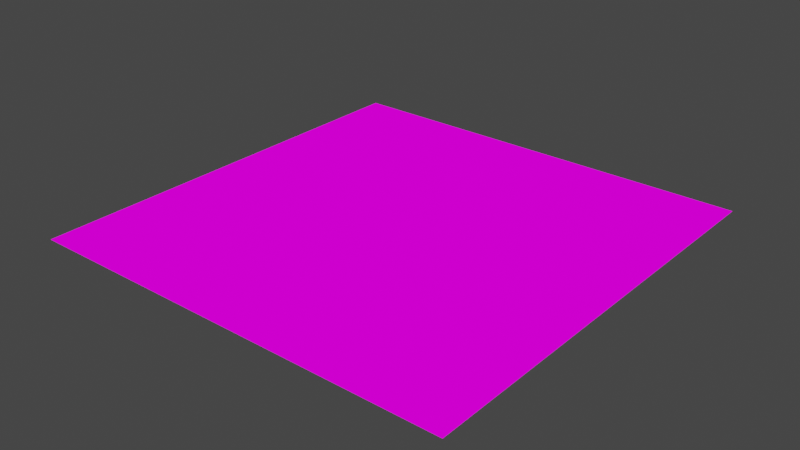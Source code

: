 # Source: road_bend.blend  (saved by Blender 2.82.7; exported with 4.5.12 LTS)
import bpy
from mathutils import Matrix  # noqa: F401  (used for matrix-valued properties, if any)

bpy.ops.wm.read_factory_settings(use_empty=True)
scene = bpy.context.scene
scene.name = 'Scene'

# ---- collections
col_collection = bpy.data.collections.new('Collection'); scene.collection.children.link(col_collection)

# ---- images (referenced by path relative to the original .blend; pixels are not part of the script)
import os
ASSET_DIR = os.environ.get("B2B_ASSET_DIR", "")  # directory of the original .blend (textures are referenced by path, not embedded)
HERE = os.path.dirname(os.path.abspath(__file__))  # packed textures are extracted next to this script under _unpacked/

def load_image(name, relpath, width, height, colorspace="sRGB"):
    """Load a texture the original file referenced (path relative to the .blend, or extracted next to this script)."""
    p = next((c for c in (os.path.join(HERE, relpath), os.path.join(ASSET_DIR, relpath)) if relpath and os.path.exists(c)), "")
    if p:
        img = bpy.data.images.load(p, check_existing=True)
        img.name = name
    else:  # same state as the original file: an image datablock whose file is absent (Cycles renders it pink)
        img = bpy.data.images.new(name, width, height)
        img.source = "FILE"
        img.filepath = "//" + (relpath or name)
    img.colorspace_settings.name = colorspace
    return img
img_texturepalette_png = load_image('TexturePalette.png', 'TexturePalette.png', 1024, 1024, 'sRGB')

# ---- materials (node trees are filled in below, after node groups)
mat_material = bpy.data.materials.new('Material')
mat_material.alpha_threshold = 0.0
mat_material.use_transparent_shadow = False
mat_material.line_color = (0.0, 0.0, 0.0, 1.0)

# ---- material node trees
mat_material.use_nodes = True; mat_material.node_tree.nodes.clear()
_N = mat_material.node_tree.nodes; _L = mat_material.node_tree.links
n0 = _N.new('ShaderNodeOutputMaterial'); n0.name = 'Material Output'; n0.location = (300, 300)
n1 = _N.new('ShaderNodeEmission'); n1.name = 'Emission'; n1.location = (10, 300)
n2 = _N.new('ShaderNodeTexImage'); n2.name = 'Image Texture'; n2.location = (-280, 280)
n2.image = img_texturepalette_png
n2.interpolation = 'Closest'
_L.new(n1.outputs[0], n0.inputs[0])
_L.new(n2.outputs[0], n1.inputs[0])
n0.is_active_output = True

# ---- world
world_world = bpy.data.worlds.new('World'); scene.world = world_world
world_world.use_nodes = True; world_world.node_tree.nodes.clear()
_N = world_world.node_tree.nodes; _L = world_world.node_tree.links
n0 = _N.new('ShaderNodeOutputWorld'); n0.name = 'World Output'; n0.location = (300, 300)
n1 = _N.new('ShaderNodeBackground'); n1.name = 'Background'; n1.location = (10, 300)
n1.inputs[0].default_value = (0.05088, 0.05088, 0.05088, 1.0)
_L.new(n1.outputs[0], n0.inputs[0])
n0.is_active_output = True
world_world.color = (0.05088, 0.05088, 0.05088)
world_world.use_sun_shadow = False
world_world.sun_shadow_jitter_overblur = 0.0

# ---- meshes
me_cube = bpy.data.meshes.new('Cube')
me_cube.from_pydata([(6.0, 9.0, 0.5), (6.0, -9.0, 0.5), (-6.0, 9.0, 0.5), (-6.0, -9.0, 0.5), (4.5, -9.0, 0.5), (-4.5, -9.0, 0.5), (-4.5, 9.0, 0.5), (4.5, 9.0, 0.5), (-4.5, -9.0, 0.5), (-6.0, -9.0, 0.5), (6.0, 9.0, 0.5), (6.0, -9.0, 0.5), (-6.0, 9.0, 0.5), (4.5, 9.0, 0.5), (4.5, -9.0, 0.5), (-4.5, 9.0, 0.5), (-0.2667, 9.0, 0.5), (0.2667, 9.0, 0.5), (6.0, 7.308, 0.5), (1.113, 0.4035, 0.5), (6.0, 0.4035, 0.5), (-6.0, 7.308, 0.5), (4.5, 7.308, 0.5), (4.875, 0.4035, 0.5), (-4.5, 7.308, 0.5), (-0.2667, 0.4035, 0.5), (6.0, 7.308, 0.5), (4.875, 7.308, 0.5), (0.2667, 0.4035, 0.5), (-6.0, 7.308, 0.5), (4.5, 7.308, 0.5), (4.875, -9.0, 0.5), (4.875, 6.757, 0.5), (-4.5, 7.308, 0.5), (-4.5, 0.4035, 0.5), (0.2667, 7.308, 0.5), (-4.5, 0.4035, 0.5), (-0.2667, 7.308, 0.5), (4.5, 0.4035, 0.5), (6.0, -6.75, 0.5), (-6.0, -6.62, 0.5), (4.5, -6.75, 0.5), (-4.5, -6.75, 0.5), (6.0, -6.75, 0.5), (-6.0, -6.62, 0.5), (4.5, -6.75, 0.5), (-4.5, -6.75, 0.5), (0.2667, -6.75, 0.5), (-0.2667, -6.75, 0.5), (4.875, 9.0, 0.5), (4.875, 6.757, 0.5), (4.875, 9.0, 0.5), (-6.0, 0.4035, 0.5), (6.0, 6.757, 0.5), (-6.0, 6.757, 0.5), (4.5, 6.757, 0.5), (-4.5, 6.757, 0.5), (6.0, 6.757, 0.5), (-6.0, 6.757, 0.5), (4.5, 6.757, 0.5), (-4.5, 6.757, 0.5), (0.2667, 6.757, 0.5), (-0.2667, 6.757, 0.5), (4.875, -9.0, 0.5), (4.875, -6.75, 0.5), (4.875, -6.75, 0.5), (1.113, 9.0, 0.5), (1.113, 7.308, 0.5), (-6.0, 0.4035, 0.5), (1.113, -6.75, 0.5), (1.113, 6.757, 0.5), (4.875, -0.3947, 0.5), (-6.0, -0.3947, 0.5), (4.5, -0.3947, 0.5), (-4.5, -0.3947, 0.5), (-4.5, -0.3947, 0.5), (0.2667, -0.3947, 0.5), (-0.2667, -0.3947, 0.5), (6.0, -0.3947, 0.5), (1.113, -0.3947, 0.5), (-6.0, -0.3947, 0.5), (1.113, 1.663, 0.5), (-0.2667, 1.663, 0.5), (-4.5, 1.663, 0.5), (-4.5, 1.663, 0.5), (4.5, 1.663, 0.5), (-6.0, 1.663, 0.5), (-6.0, 1.663, 0.5), (6.0, 1.663, 0.5), (0.2667, 1.663, 0.5), (4.875, 1.663, 0.5)], [], [(41, 42, 46, 45), (6, 2, 12, 15), (18, 0, 10, 26), (24, 6, 15, 33), (31, 1, 11, 63), (51, 7, 13, 49), (3, 5, 8, 9), (17, 16, 37, 35), (79, 69, 41, 73), (66, 17, 35, 67), (74, 36, 34, 75), (89, 28, 19, 81), (56, 24, 33, 60), (65, 63, 11, 43), (10, 49, 27, 26), (53, 18, 26, 57), (49, 13, 30, 27), (39, 64, 65, 43), (87, 52, 34, 83), (46, 8, 14, 45), (15, 12, 29, 33), (74, 42, 48, 77), (16, 6, 24, 37), (80, 40, 44, 72), (7, 22, 30, 13), (64, 41, 45, 65), (86, 68, 52, 87), (2, 21, 29, 12), (78, 71, 64, 39), (71, 23, 38, 73), (82, 25, 28, 89), (88, 90, 23, 20), (4, 14, 8, 5), (77, 48, 47, 76), (81, 19, 38, 85), (0, 51, 49, 10), (55, 50, 32, 59), (50, 53, 57, 32), (76, 47, 69, 79), (90, 50, 55, 85), (46, 44, 9, 8), (9, 44, 40, 3), (11, 1, 39, 43), (21, 54, 58, 29), (22, 55, 59, 30), (37, 24, 56, 62), (33, 29, 58, 60), (27, 30, 59, 32), (26, 27, 32, 57), (72, 44, 46, 75), (67, 35, 61, 70), (35, 37, 62, 61), (45, 14, 63, 65), (4, 31, 63, 14), (22, 67, 70, 55), (84, 36, 25, 82), (84, 56, 60, 83), (7, 66, 67, 22), (52, 72, 75, 34), (28, 76, 79, 19), (25, 77, 76, 28), (64, 71, 73, 41), (20, 23, 71, 78), (68, 80, 72, 52), (36, 74, 77, 25), (42, 74, 75, 46), (19, 79, 73, 38), (36, 84, 83, 34), (56, 84, 82, 62), (23, 90, 85, 38), (70, 81, 85, 55), (53, 50, 90, 88), (62, 82, 89, 61), (54, 86, 87, 58), (58, 87, 83, 60), (61, 89, 81, 70)])
_uv = me_cube.uv_layers.new(name='UVMap')
_uv.uv.foreach_set('vector', [0.305, 0.8576, 0.293, 0.8827, 0.2547, 0.8728, 0.3036, 0.8571, 0.3054, 0.9232, 0.3022, 0.9243, 0.3024, 0.9231, 0.3044, 0.9226, 0.34, 0.8913, 0.34, 0.908, 0.3358, 0.9053, 0.3353, 0.8934, 0.3052, 0.919, 0.3054, 0.9232, 0.3044, 0.9226, 0.304, 0.9193, 0.2974, 0.8523, 0.3007, 0.8497, 0.3009, 0.8515, 0.2985, 0.8534, 0.3284, 0.9121, 0.3238, 0.9109, 0.3262, 0.9063, 0.3288, 0.9067, 0.2829, 0.8807, 0.2846, 0.8769, 0.286, 0.8776, 0.2842, 0.8806, 0.6087, 0.6318, 0.6087, 0.6351, 0.5982, 0.6351, 0.5982, 0.6318, 0.1773, 0.8798, 0.1527, 0.8798, 0.1527, 0.8664, 0.1773, 0.8664, 0.2144, 0.8798, 0.2144, 0.8831, 0.2077, 0.8831, 0.2077, 0.8798, 0.2985, 0.8999, 0.2992, 0.9019, 0.298, 0.9023, 0.2973, 0.9003, 0.1854, 0.8831, 0.1804, 0.8831, 0.1804, 0.8798, 0.1854, 0.8798, 0.3049, 0.9176, 0.3052, 0.919, 0.304, 0.9193, 0.3036, 0.918, 0.3039, 0.8561, 0.2985, 0.8534, 0.3009, 0.8515, 0.3043, 0.8537, 0.3358, 0.9053, 0.3288, 0.9067, 0.327, 0.8949, 0.3353, 0.8934, 0.3359, 0.8859, 0.34, 0.8913, 0.3353, 0.8934, 0.3338, 0.8901, 0.3288, 0.9067, 0.3262, 0.9063, 0.3238, 0.8953, 0.327, 0.8949, 0.3004, 0.7775, 0.3003, 0.7878, 0.2955, 0.7867, 0.2968, 0.7791, 0.2953, 0.9068, 0.2942, 0.9036, 0.298, 0.9023, 0.2991, 0.9054, 0.2547, 0.8728, 0.286, 0.8776, 0.2979, 0.8542, 0.3036, 0.8571, 0.3044, 0.9226, 0.3024, 0.9231, 0.3006, 0.9206, 0.304, 0.9193, 0.1773, 0.9019, 0.1527, 0.9019, 0.1527, 0.8852, 0.1773, 0.8852, 0.2144, 0.8852, 0.2144, 0.9019, 0.2077, 0.9019, 0.2077, 0.8852, 0.2922, 0.9021, 0.2862, 0.8858, 0.2874, 0.8852, 0.2935, 0.9016, 0.3238, 0.9109, 0.3185, 0.8951, 0.3238, 0.8953, 0.3262, 0.9063, 0.3003, 0.7878, 0.2992, 0.7915, 0.2944, 0.7898, 0.2955, 0.7867, 0.2941, 0.9072, 0.2929, 0.9041, 0.2942, 0.9036, 0.2953, 0.9068, 0.3022, 0.9243, 0.2995, 0.9213, 0.3006, 0.9206, 0.3024, 0.9231, 0.1773, 0.8605, 0.1773, 0.8649, 0.1527, 0.8649, 0.1527, 0.8605, 0.1773, 0.8649, 0.1804, 0.8649, 0.1804, 0.8664, 0.1773, 0.8664, 0.5632, 0.6351, 0.5554, 0.6351, 0.5554, 0.6318, 0.5632, 0.6318, 0.1854, 0.8605, 0.1854, 0.8649, 0.1804, 0.8649, 0.1804, 0.8605, 0.2967, 0.8533, 0.2979, 0.8542, 0.286, 0.8776, 0.2846, 0.8769, 0.1773, 0.8852, 0.1527, 0.8852, 0.1527, 0.8831, 0.1773, 0.8831, 0.1854, 0.8798, 0.1804, 0.8798, 0.1804, 0.8664, 0.1854, 0.8664, 0.34, 0.908, 0.3284, 0.9121, 0.3288, 0.9067, 0.3358, 0.9053, 0.3064, 0.8613, 0.3105, 0.8583, 0.3127, 0.863, 0.3102, 0.8638, 0.3105, 0.8583, 0.3222, 0.8585, 0.3201, 0.8627, 0.3127, 0.863, 0.1773, 0.8831, 0.1527, 0.8831, 0.1527, 0.8798, 0.1773, 0.8798, 0.1854, 0.8649, 0.2055, 0.8649, 0.2055, 0.8664, 0.1854, 0.8664, 0.2913, 0.8826, 0.2874, 0.8852, 0.2842, 0.8806, 0.286, 0.8776, 0.2842, 0.8806, 0.2874, 0.8852, 0.2862, 0.8858, 0.2829, 0.8807, 0.3009, 0.8515, 0.3007, 0.8497, 0.3054, 0.8532, 0.3043, 0.8537, 0.2995, 0.9213, 0.2988, 0.9199, 0.3, 0.9193, 0.3006, 0.9206, 0.3185, 0.8951, 0.3201, 0.8887, 0.3239, 0.8911, 0.3238, 0.8953, 0.2077, 0.8852, 0.2077, 0.9019, 0.2055, 0.9019, 0.2055, 0.8852, 0.304, 0.9193, 0.3006, 0.9206, 0.3, 0.9193, 0.3036, 0.918, 0.327, 0.8949, 0.3238, 0.8953, 0.3239, 0.8911, 0.3264, 0.8904, 0.3353, 0.8934, 0.327, 0.8949, 0.3264, 0.8904, 0.3338, 0.8901, 0.2935, 0.9016, 0.2874, 0.8852, 0.2913, 0.8826, 0.2973, 0.9003, 0.2077, 0.8798, 0.2077, 0.8831, 0.2055, 0.8831, 0.2055, 0.8798, 0.2077, 0.8831, 0.2077, 0.8852, 0.2055, 0.8852, 0.2055, 0.8831, 0.3036, 0.8571, 0.2979, 0.8542, 0.2985, 0.8534, 0.3039, 0.8561, 0.2967, 0.8533, 0.2974, 0.8523, 0.2985, 0.8534, 0.2979, 0.8542, 0.2077, 0.8664, 0.2077, 0.8798, 0.2055, 0.8798, 0.2055, 0.8664, 0.1854, 0.9019, 0.1804, 0.9019, 0.1804, 0.8852, 0.1854, 0.8852, 0.3003, 0.905, 0.3049, 0.9176, 0.3036, 0.918, 0.2991, 0.9054, 0.2144, 0.8664, 0.2144, 0.8798, 0.2077, 0.8798, 0.2077, 0.8664, 0.2942, 0.9036, 0.2935, 0.9016, 0.2973, 0.9003, 0.298, 0.9023, 0.5554, 0.6318, 0.5504, 0.6318, 0.5504, 0.6265, 0.5554, 0.6265, 0.5554, 0.6351, 0.5504, 0.6351, 0.5504, 0.6318, 0.5554, 0.6318, 0.1527, 0.8649, 0.1773, 0.8649, 0.1773, 0.8664, 0.1527, 0.8664, 0.5554, 0.5962, 0.5554, 0.6032, 0.5504, 0.6032, 0.5504, 0.5962, 0.2929, 0.9041, 0.2922, 0.9021, 0.2935, 0.9016, 0.2942, 0.9036, 0.1804, 0.9019, 0.1773, 0.9019, 0.1773, 0.8852, 0.1804, 0.8852, 0.293, 0.8827, 0.2985, 0.8999, 0.2973, 0.9003, 0.2913, 0.8826, 0.1804, 0.8798, 0.1773, 0.8798, 0.1773, 0.8664, 0.1804, 0.8664, 0.2992, 0.9019, 0.3003, 0.905, 0.2991, 0.9054, 0.298, 0.9023, 0.2055, 0.9019, 0.1854, 0.9019, 0.1854, 0.8852, 0.2055, 0.8852, 0.1804, 0.8649, 0.1854, 0.8649, 0.1854, 0.8664, 0.1804, 0.8664, 0.2055, 0.8798, 0.1854, 0.8798, 0.1854, 0.8664, 0.2055, 0.8664, 0.2055, 0.8605, 0.2055, 0.8649, 0.1854, 0.8649, 0.1854, 0.8605, 0.2055, 0.8852, 0.1854, 0.8852, 0.1854, 0.8831, 0.2055, 0.8831, 0.2988, 0.9199, 0.2941, 0.9072, 0.2953, 0.9068, 0.3, 0.9193, 0.3, 0.9193, 0.2953, 0.9068, 0.2991, 0.9054, 0.3036, 0.918, 0.2055, 0.8831, 0.1854, 0.8831, 0.1854, 0.8798, 0.2055, 0.8798])
me_cube.materials.append(mat_material)
me_cube.use_remesh_preserve_volume = False
me_cube.use_remesh_preserve_attributes = False
me_cube.use_mirror_vertex_groups = False
me_cube.update()

# ---- objects
ob_cube = bpy.data.objects.new('Cube', me_cube)

# ---- transforms, parenting, visibility, modifiers, constraints
ob_cube.location = (0.0, 0.0, -0.5)
ob_cube.scale = (1.333, 0.8889, 1.0)
ob_cube.lock_rotations_4d = False
ob_cube.empty_display_type = 'ARROWS'
ob_cube.lineart.crease_threshold = 0.0

# ---- collection membership
col_collection.objects.link(ob_cube)

# ---- scene / render settings (as saved in the file)
scene.frame_start = 1; scene.frame_end = 250; scene.frame_set(1)
scene.render.engine = 'BLENDER_EEVEE_NEXT'
scene.cycles.use_denoising = False
scene.cycles.samples = 128
scene.cycles.sampling_pattern = 'TABULATED_SOBOL'
scene.cycles.use_adaptive_sampling = False
scene.cycles.use_light_tree = False
scene.view_settings.view_transform = 'Filmic'
bpy.context.view_layer.update()

# ---- added for rendering (the .blend has no active camera): camera
cam_auto = bpy.data.cameras.new('AutoCamera')
cam_auto.lens = 50.0
cam_auto.sensor_width = 36.0
cam_auto.clip_end = 1000.0
ob_auto_camera = bpy.data.objects.new('AutoCamera', cam_auto)
scene.collection.objects.link(ob_auto_camera)
ob_auto_camera.location = (20.9354, -25.1225, 16.7484)
ob_auto_camera.rotation_euler = (1.09748, -7.21219e-08, 0.694738)
scene.camera = ob_auto_camera
bpy.context.view_layer.update()
